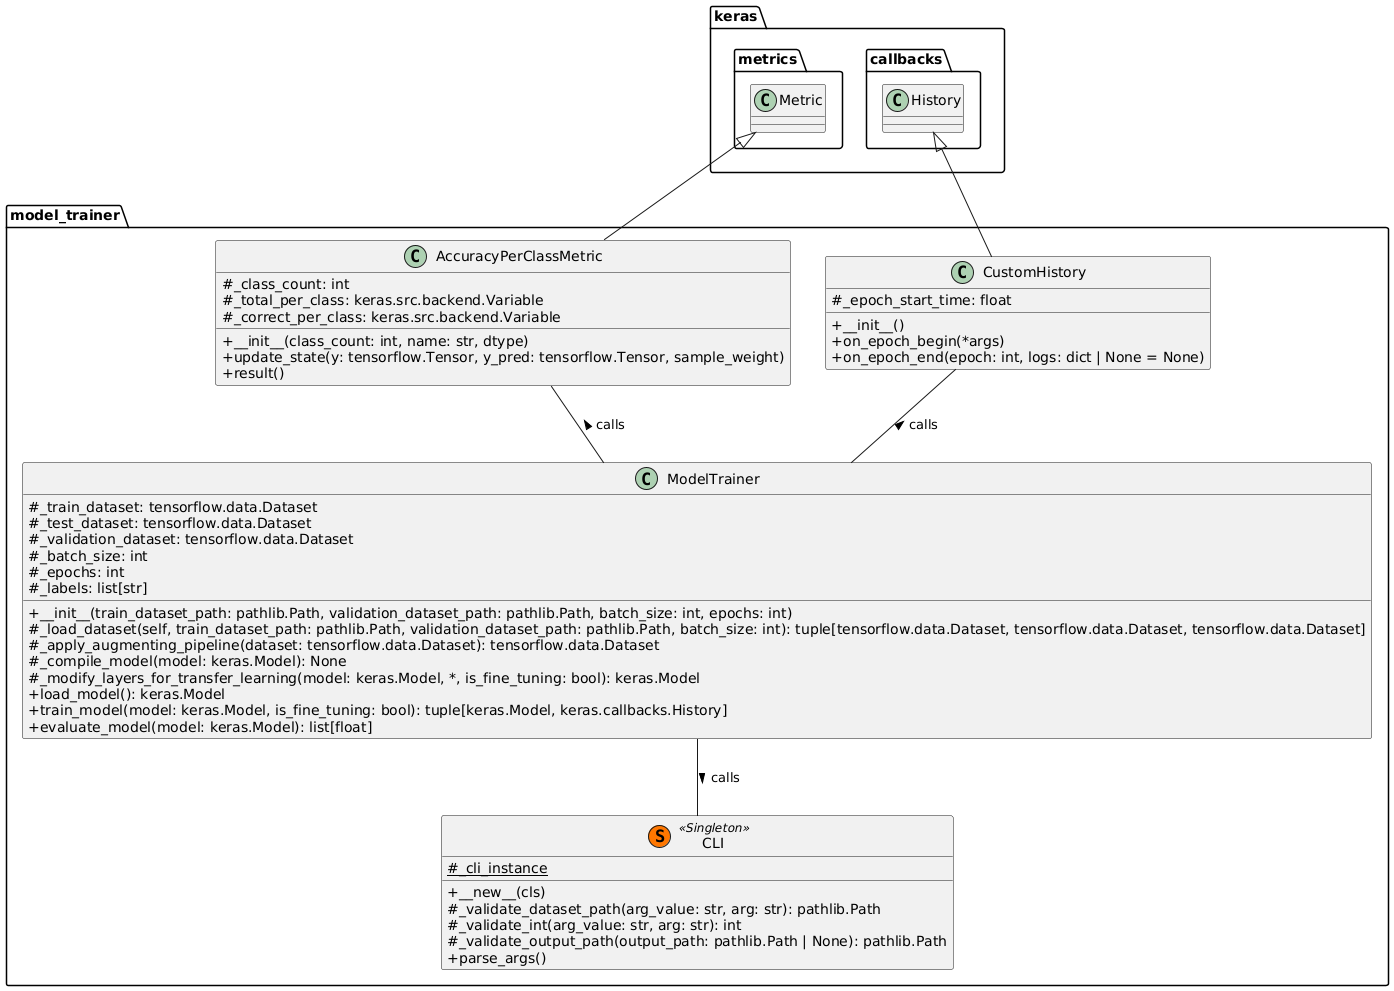

The diagram above was rendered by PlantUML. Its source (embedded in the PNG):
@startuml
skinparam classAttributeIconSize 0
package keras.metrics {
class Metric {
}
}

package keras.callbacks {
class History {
}
}

package model_trainer {
class CLI << (S,#FF7700) Singleton >> {
{field} {static} # _cli_instance
{method} + __new__(cls)
{method} # _validate_dataset_path(arg_value: str, arg: str): pathlib.Path
{method} # _validate_int(arg_value: str, arg: str): int
{method} # _validate_output_path(output_path: pathlib.Path | None): pathlib.Path
{method} + parse_args()
}

class ModelTrainer {
{field} # _train_dataset: tensorflow.data.Dataset
{field} # _test_dataset: tensorflow.data.Dataset
{field} # _validation_dataset: tensorflow.data.Dataset
{field} # _batch_size: int
{field} # _epochs: int
{field} # _labels: list[str]
{method} + __init__(train_dataset_path: pathlib.Path, validation_dataset_path: pathlib.Path, batch_size: int, epochs: int)
{method} # _load_dataset(self, train_dataset_path: pathlib.Path, validation_dataset_path: pathlib.Path, batch_size: int): tuple[tensorflow.data.Dataset, tensorflow.data.Dataset, tensorflow.data.Dataset]
{method} # _apply_augmenting_pipeline(dataset: tensorflow.data.Dataset): tensorflow.data.Dataset
{method} # _compile_model(model: keras.Model): None
{method} # _modify_layers_for_transfer_learning(model: keras.Model, *, is_fine_tuning: bool): keras.Model
{method} + load_model(): keras.Model
{method} + train_model(model: keras.Model, is_fine_tuning: bool): tuple[keras.Model, keras.callbacks.History]
{method} + evaluate_model(model: keras.Model): list[float]
}

class AccuracyPerClassMetric {
{field} # _class_count: int
{field} # _total_per_class: keras.src.backend.Variable
{field} # _correct_per_class: keras.src.backend.Variable
{method} + __init__(class_count: int, name: str, dtype)
{method} + update_state(y: tensorflow.Tensor, y_pred: tensorflow.Tensor, sample_weight)
{method} + result()
}

class CustomHistory {
{field} # _epoch_start_time: float
{method} + __init__()
{method} + on_epoch_begin(*args)
{method} + on_epoch_end(epoch: int, logs: dict | None = None)
}
}

ModelTrainer -down- CLI : calls >
ModelTrainer -up- AccuracyPerClassMetric : calls >
ModelTrainer -up- CustomHistory : calls >
Metric <|-- AccuracyPerClassMetric 
History <|-- CustomHistory
@enduml